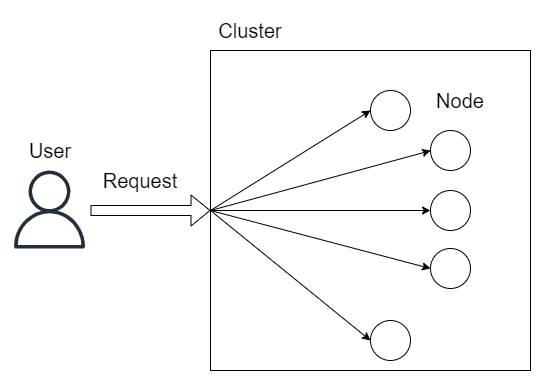

The diagram above was exported from draw.io. Its source (the exported page's mxGraphModel, read from the mxfile embedded in the PNG):
<mxGraphModel dx="1418" dy="820" grid="1" gridSize="10" guides="1" tooltips="1" connect="1" arrows="1" fold="1" page="1" pageScale="1" pageWidth="3300" pageHeight="4681" math="0" shadow="0">
  <root>
    <mxCell id="0" />
    <mxCell id="1" parent="0" />
    <mxCell id="v7Njx5I247T84Uf-oavP-3" value="" style="rounded=0;whiteSpace=wrap;html=1;labelBackgroundColor=none;fillColor=none;" vertex="1" parent="1">
      <mxGeometry x="520" y="120" width="320" height="320" as="geometry" />
    </mxCell>
    <mxCell id="v7Njx5I247T84Uf-oavP-4" value="" style="sketch=0;outlineConnect=0;fontColor=#232F3E;gradientColor=none;fillColor=#232F3D;strokeColor=none;dashed=0;verticalLabelPosition=bottom;verticalAlign=top;align=center;html=1;fontSize=12;fontStyle=0;aspect=fixed;pointerEvents=1;shape=mxgraph.aws4.user;" vertex="1" parent="1">
      <mxGeometry x="320" y="240" width="78" height="78" as="geometry" />
    </mxCell>
    <mxCell id="v7Njx5I247T84Uf-oavP-5" value="" style="shape=flexArrow;endArrow=classic;html=1;rounded=0;entryX=0;entryY=0.5;entryDx=0;entryDy=0;" edge="1" parent="1" target="v7Njx5I247T84Uf-oavP-3">
      <mxGeometry width="50" height="50" relative="1" as="geometry">
        <mxPoint x="400" y="280" as="sourcePoint" />
        <mxPoint x="470" y="320" as="targetPoint" />
      </mxGeometry>
    </mxCell>
    <mxCell id="v7Njx5I247T84Uf-oavP-6" value="Cluster" style="text;html=1;strokeColor=none;fillColor=none;align=center;verticalAlign=middle;whiteSpace=wrap;rounded=0;fontSize=20;" vertex="1" parent="1">
      <mxGeometry x="520" y="80" width="80" height="40" as="geometry" />
    </mxCell>
    <mxCell id="v7Njx5I247T84Uf-oavP-7" value="User" style="text;html=1;strokeColor=none;fillColor=none;align=center;verticalAlign=middle;whiteSpace=wrap;rounded=0;fontSize=20;" vertex="1" parent="1">
      <mxGeometry x="320" y="200" width="80" height="40" as="geometry" />
    </mxCell>
    <mxCell id="v7Njx5I247T84Uf-oavP-8" value="Request" style="text;html=1;strokeColor=none;fillColor=none;align=center;verticalAlign=middle;whiteSpace=wrap;rounded=0;fontSize=20;" vertex="1" parent="1">
      <mxGeometry x="410" y="230" width="80" height="40" as="geometry" />
    </mxCell>
    <mxCell id="v7Njx5I247T84Uf-oavP-9" value="" style="ellipse;whiteSpace=wrap;html=1;aspect=fixed;" vertex="1" parent="1">
      <mxGeometry x="680" y="160" width="40" height="40" as="geometry" />
    </mxCell>
    <mxCell id="v7Njx5I247T84Uf-oavP-10" value="" style="ellipse;whiteSpace=wrap;html=1;aspect=fixed;" vertex="1" parent="1">
      <mxGeometry x="740" y="200" width="40" height="40" as="geometry" />
    </mxCell>
    <mxCell id="v7Njx5I247T84Uf-oavP-11" value="" style="ellipse;whiteSpace=wrap;html=1;aspect=fixed;" vertex="1" parent="1">
      <mxGeometry x="740" y="260" width="40" height="40" as="geometry" />
    </mxCell>
    <mxCell id="v7Njx5I247T84Uf-oavP-12" value="" style="ellipse;whiteSpace=wrap;html=1;aspect=fixed;" vertex="1" parent="1">
      <mxGeometry x="740" y="318" width="40" height="40" as="geometry" />
    </mxCell>
    <mxCell id="v7Njx5I247T84Uf-oavP-13" value="" style="ellipse;whiteSpace=wrap;html=1;aspect=fixed;" vertex="1" parent="1">
      <mxGeometry x="680" y="390" width="40" height="40" as="geometry" />
    </mxCell>
    <mxCell id="v7Njx5I247T84Uf-oavP-14" value="" style="endArrow=classic;html=1;rounded=0;exitX=0;exitY=0.5;exitDx=0;exitDy=0;entryX=0;entryY=0.5;entryDx=0;entryDy=0;" edge="1" parent="1" source="v7Njx5I247T84Uf-oavP-3" target="v7Njx5I247T84Uf-oavP-9">
      <mxGeometry width="50" height="50" relative="1" as="geometry">
        <mxPoint x="700" y="310" as="sourcePoint" />
        <mxPoint x="750" y="260" as="targetPoint" />
      </mxGeometry>
    </mxCell>
    <mxCell id="v7Njx5I247T84Uf-oavP-15" value="" style="endArrow=classic;html=1;rounded=0;exitX=0;exitY=0.5;exitDx=0;exitDy=0;entryX=0;entryY=0.5;entryDx=0;entryDy=0;" edge="1" parent="1" source="v7Njx5I247T84Uf-oavP-3" target="v7Njx5I247T84Uf-oavP-13">
      <mxGeometry width="50" height="50" relative="1" as="geometry">
        <mxPoint x="700" y="310" as="sourcePoint" />
        <mxPoint x="750" y="260" as="targetPoint" />
      </mxGeometry>
    </mxCell>
    <mxCell id="v7Njx5I247T84Uf-oavP-16" value="" style="endArrow=classic;html=1;rounded=0;entryX=0.688;entryY=0.313;entryDx=0;entryDy=0;entryPerimeter=0;" edge="1" parent="1" target="v7Njx5I247T84Uf-oavP-3">
      <mxGeometry width="50" height="50" relative="1" as="geometry">
        <mxPoint x="520" y="280" as="sourcePoint" />
        <mxPoint x="750" y="260" as="targetPoint" />
      </mxGeometry>
    </mxCell>
    <mxCell id="v7Njx5I247T84Uf-oavP-17" value="" style="endArrow=classic;html=1;rounded=0;entryX=0;entryY=0.5;entryDx=0;entryDy=0;" edge="1" parent="1" target="v7Njx5I247T84Uf-oavP-11">
      <mxGeometry width="50" height="50" relative="1" as="geometry">
        <mxPoint x="520" y="280" as="sourcePoint" />
        <mxPoint x="750" y="260" as="targetPoint" />
      </mxGeometry>
    </mxCell>
    <mxCell id="v7Njx5I247T84Uf-oavP-18" value="" style="endArrow=classic;html=1;rounded=0;entryX=0;entryY=0.5;entryDx=0;entryDy=0;" edge="1" parent="1" target="v7Njx5I247T84Uf-oavP-12">
      <mxGeometry width="50" height="50" relative="1" as="geometry">
        <mxPoint x="520" y="280" as="sourcePoint" />
        <mxPoint x="750" y="260" as="targetPoint" />
      </mxGeometry>
    </mxCell>
    <mxCell id="v7Njx5I247T84Uf-oavP-19" value="Node" style="text;html=1;strokeColor=none;fillColor=none;align=center;verticalAlign=middle;whiteSpace=wrap;rounded=0;fontSize=20;" vertex="1" parent="1">
      <mxGeometry x="730" y="150" width="80" height="40" as="geometry" />
    </mxCell>
  </root>
</mxGraphModel>